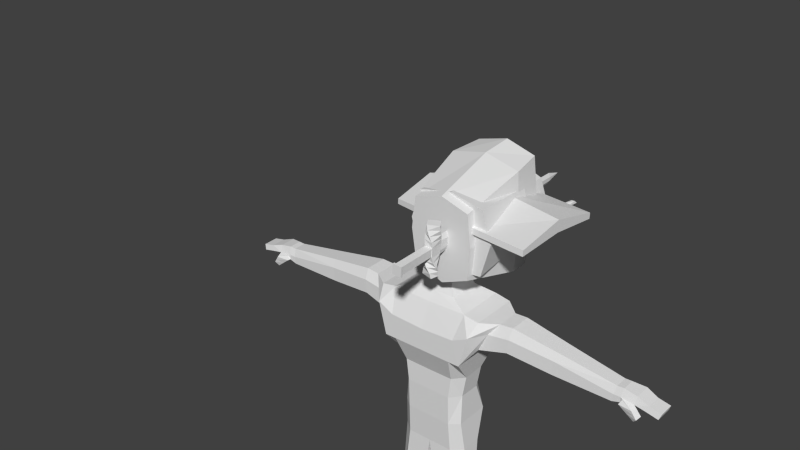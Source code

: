 # Source: warrior.blend  (saved by Blender 2.72.0; exported with 4.5.12 LTS)
import bpy
from mathutils import Matrix  # noqa: F401  (used for matrix-valued properties, if any)

bpy.ops.wm.read_factory_settings(use_empty=True)
scene = bpy.context.scene
scene.name = 'Scene'

# ---- collections
col_collection_1 = bpy.data.collections.new('Collection 1'); scene.collection.children.link(col_collection_1)

# ---- materials (node trees are filled in below, after node groups)
mat_material = bpy.data.materials.new('Material')
mat_material.alpha_threshold = 0.0
mat_material.use_transparent_shadow = False
mat_material.roughness = 0.5
mat_material.line_color = (0.0, 0.0, 0.0, 1.0)

# ---- material node trees

# ---- world
world_world = bpy.data.worlds.new('World'); scene.world = world_world
world_world.color = (0.05088, 0.05088, 0.05088)
world_world.use_sun_shadow = False
world_world.sun_shadow_jitter_overblur = 0.0
world_world.cycles.sampling_method = 'MANUAL'
world_world.cycles.sample_map_resolution = 256

# ---- meshes
me_cube_020 = bpy.data.meshes.new('Cube.020')
me_cube_020.from_pydata([(-1.0, -1.0, -0.08789), (-1.0, 1.0, -0.753), (1.0, 1.0, -0.753), (1.0, -1.0, -0.08789), (-1.0, -1.0, 0.8961), (-1.0, 1.0, 0.231), (1.0, 1.0, 0.231), (1.0, -1.0, 0.8961), (-0.8518, -1.648, -0.3476), (0.8518, -1.648, -0.3476), (-0.8518, -1.648, 0.4906), (0.8518, -1.648, 0.4906), (0.0, 1.0, 1.953), (0.0, 1.0, -0.04726), (0.0, -1.0, 3.305), (0.0, -1.0, 1.305), (0.0, -1.648, 2.481), (0.0, -1.648, 0.7769), (-1.0, 0.0, 0.8407), (-1.0, 0.0, -0.1433), (1.0, 0.0, 0.8407), (1.0, 0.0, -0.1433), (0.0, 0.0, 1.192), (0.0, 0.0, 3.192)], [], [(18, 5, 1, 19), (12, 6, 2, 13), (20, 7, 3, 21), (15, 3, 9, 17), (22, 13, 2, 21), (23, 12, 5, 18), (16, 10, 8, 17), (14, 4, 10, 16), (3, 7, 11, 9), (4, 0, 8, 10), (5, 12, 13, 1), (0, 15, 17, 8), (19, 1, 13, 22), (20, 6, 12, 23), (11, 16, 17, 9), (7, 14, 16, 11), (4, 18, 19, 0), (6, 20, 21, 2), (15, 22, 21, 3), (14, 23, 18, 4), (0, 19, 22, 15), (7, 20, 23, 14)])
me_cube_020.use_remesh_preserve_volume = False
me_cube_020.use_remesh_preserve_attributes = False
me_cube_020.use_mirror_vertex_groups = False
me_cube_020.update()
me_cube_019 = bpy.data.meshes.new('Cube.019')
me_cube_019.from_pydata([(-0.6124, -1.0, -0.6903), (-0.2477, 2.368, -0.6903), (0.2477, 2.368, -0.6903), (0.6124, -1.0, -0.6903), (-0.6124, -1.0, 0.6903), (-0.2477, 2.368, 0.6903), (0.2477, 2.368, 0.6903), (0.6124, -1.0, 0.6903), (3.207, -1.137, 1.801), (3.207, -1.09, -2.542), (-1.315, -0.9978, 0.0), (-0.7198, 2.37, 0.0), (-3.207, -0.9057, 0.9983), (-3.207, -1.02, -2.783), (0.6826, 2.369, 0.0), (1.278, -0.9981, 0.0), (-0.009305, 2.683, 0.0), (3.207, -0.9764, 2.542), (3.207, -0.9288, -1.801), (-3.207, -1.046, 2.783), (-3.207, -1.16, -0.9983), (0.6104, -1.142, -1.691), (0.6104, -1.142, 1.691), (0.6104, -0.9245, -1.691), (0.6104, -0.9245, 1.691), (-0.6104, -1.142, 1.691), (-0.6104, -0.9245, -1.691), (-0.6104, -1.142, -1.691), (-0.6104, -0.9245, 1.691), (0.5172, -1.142, -1.433), (0.5172, -1.142, 1.433), (-0.5172, -1.142, 1.433), (-0.5172, -1.142, -1.433), (0.5172, -1.873, -1.433), (0.5172, -1.873, 1.433), (-0.5172, -1.873, 1.433), (-0.5172, -1.873, -1.433), (0.6338, -1.887, -1.755), (0.6338, -1.887, 1.755), (-0.6338, -1.887, 1.755), (-0.6338, -1.887, -1.755), (0.6338, -1.925, -1.755), (0.6338, -1.925, 1.755), (-0.6338, -1.925, 1.755), (-0.6338, -1.925, -1.755), (1.259, -1.155, -1.255), (1.909, -1.169, 0.002326), (2.558, -1.154, 1.291), (1.259, -0.9113, 1.255), (1.909, -0.8968, -0.002326), (2.558, -0.9122, -1.291), (2.558, -1.005, 2.734), (1.909, -1.07, 2.693), (1.259, -1.125, 2.069), (2.558, -1.061, -2.734), (1.909, -0.9966, -2.693), (1.259, -0.9414, -2.069), (-1.259, -1.152, 1.367), (-1.909, -1.168, 0.4469), (-2.558, -1.167, -0.5545), (-1.259, -0.9142, -1.367), (-1.909, -0.8985, -0.4469), (-2.558, -0.8995, 0.5545), (-2.558, -1.043, -2.788), (-1.909, -1.09, -2.538), (-1.259, -1.129, -1.981), (-2.558, -1.023, 2.788), (-1.909, -0.976, 2.538), (-1.259, -0.9369, 1.981)], [], [(7, 4, 0, 3), (0, 1, 2, 3), (7, 6, 5, 4), (4, 5, 11, 10), (59, 66, 19, 20), (47, 54, 9, 8), (6, 7, 15, 14), (1, 11, 16), (14, 2, 16), (7, 3, 15), (0, 4, 10), (3, 2, 14, 15), (1, 0, 10, 11), (59, 20, 13, 63), (18, 17, 8, 9), (6, 14, 16), (11, 5, 16), (50, 18, 9, 54), (20, 19, 12, 13), (2, 1, 16), (5, 6, 16), (53, 48, 24, 22), (27, 26, 23, 21), (53, 22, 21, 45), (28, 24, 23, 26), (22, 24, 28, 25), (25, 27, 32, 31), (65, 60, 26, 27), (68, 28, 26, 60), (31, 32, 36, 35), (22, 25, 31, 30), (21, 22, 30, 29), (27, 21, 29, 32), (35, 36, 40, 39), (30, 31, 35, 34), (29, 30, 34, 33), (32, 29, 33, 36), (39, 40, 44, 43), (34, 35, 39, 38), (33, 34, 38, 37), (36, 33, 37, 40), (42, 43, 44, 41), (38, 39, 43, 42), (37, 38, 42, 41), (40, 37, 41, 44), (21, 23, 56, 45), (45, 56, 55, 46), (46, 55, 54, 47), (24, 48, 56, 23), (48, 49, 55, 56), (49, 50, 54, 55), (17, 18, 50, 51), (51, 50, 49, 52), (52, 49, 48, 53), (17, 51, 47, 8), (51, 52, 46, 47), (52, 53, 45, 46), (25, 28, 68, 57), (57, 68, 67, 58), (58, 67, 66, 59), (25, 57, 65, 27), (57, 58, 64, 65), (58, 59, 63, 64), (13, 12, 62, 63), (63, 62, 61, 64), (64, 61, 60, 65), (19, 66, 62, 12), (66, 67, 61, 62), (67, 68, 60, 61)])
me_cube_019.use_remesh_preserve_volume = False
me_cube_019.use_remesh_preserve_attributes = False
me_cube_019.use_mirror_vertex_groups = False
me_cube_019.update()
me_cube_003 = bpy.data.meshes.new('Cube.003')
me_cube_003.from_pydata([(0.5443, 0.5887, -1.045), (0.5105, -0.4795, -1.008), (0.4795, 0.6331, 0.6597), (0.3746, -0.2934, 0.6597), (5.96e-08, 0.8527, 0.6597), (5.96e-08, 0.8608, -1.056), (-5.96e-08, -0.4486, 0.6597), (0.006722, -0.714, -1.159), (0.5298, 0.2035, 0.6597), (0.7185, 0.05117, -0.8561), (0.001949, 0.03382, -1.049), (0.0, 0.235, 0.6597), (0.5009, 0.6184, 0.09677), (0.4195, -0.3549, 0.1091), (5.96e-08, 0.8554, 0.0931), (0.002219, -0.5362, 0.05908), (0.5921, 0.1532, 0.1592), (0.49, 0.6259, 0.3845), (0.3966, -0.3235, 0.3905), (5.96e-08, 0.854, 0.3827), (0.001085, -0.4914, 0.3661), (0.5603, 0.1789, 0.415), (0.4799, 0.04359, 0.6597), (0.003484, -0.2068, -1.084), (0.0, 0.1034, 0.6597), (0.6516, -0.1196, -0.9049), (0.5366, -0.01029, 0.1431), (0.5076, 0.01725, 0.4071), (0.8352, 0.1516, 0.3536), (0.7716, 0.2019, 0.5443), (0.7955, 0.01781, 0.3278), (0.701, 0.07568, 0.5308), (0.9479, 0.07407, 0.5803), (0.914, 0.146, 0.6894), (0.878, 0.01535, 0.5665), (0.8252, 0.1119, 0.6842), (0.951, 0.05312, 0.8437), (0.9597, 0.112, 0.9049), (0.894, 0.05372, 0.8396), (0.9037, 0.1136, 0.9034)], [], [(14, 12, 0, 5), (26, 13, 1, 25), (10, 5, 0, 9), (13, 15, 7, 1), (8, 2, 4, 11), (12, 16, 9, 0), (23, 10, 9, 25), (22, 8, 11, 24), (19, 17, 12, 14), (27, 18, 13, 26), (18, 20, 15, 13), (17, 21, 16, 12), (4, 2, 17, 19), (22, 3, 18, 27), (3, 6, 20, 18), (2, 8, 21, 17), (16, 26, 25, 9), (7, 23, 25, 1), (3, 22, 24, 6), (27, 26, 30, 31), (8, 22, 27, 21), (31, 30, 34, 35), (21, 27, 31, 29), (26, 16, 28, 30), (16, 21, 29, 28), (35, 34, 38, 39), (29, 31, 35, 33), (30, 28, 32, 34), (28, 29, 33, 32), (37, 39, 38, 36), (33, 35, 39, 37), (34, 32, 36, 38), (32, 33, 37, 36)])
me_cube_003.use_remesh_preserve_volume = False
me_cube_003.use_remesh_preserve_attributes = False
me_cube_003.use_mirror_vertex_groups = False
me_cube_003.update()
me_cube_006 = bpy.data.meshes.new('Cube.006')
me_cube_006.from_pydata([(-1.579, -0.8606, -0.3349), (-1.579, 0.8606, -0.3349), (0.6977, 0.6101, -0.6785), (0.6977, -0.5916, -0.6785), (-2.041, -0.625, 0.2872), (-2.041, 0.625, 0.2872), (1.298, 0.4933, -0.2723), (1.298, -0.4271, -0.2723), (-2.041, 5.234e-08, 0.3929), (-1.484, -7.747e-08, -0.01204), (1.298, 0.00926, -0.1665), (0.6765, -2.043e-08, -0.3606), (1.897, 0.7014, -0.7734), (1.897, -0.5676, -0.7734), (2.497, 0.733, -0.3671), (2.497, -0.3389, -0.3671), (2.497, 0.09746, -0.2614)], [], [(8, 5, 1, 9), (5, 6, 2, 1), (10, 7, 3, 11), (7, 4, 0, 3), (9, 1, 2, 11), (10, 6, 5, 8), (4, 8, 9, 0), (6, 10, 11, 2), (0, 9, 11, 3), (7, 10, 8, 4), (10, 6, 14, 16), (7, 3, 13, 15), (10, 7, 15, 16), (6, 2, 12, 14)])
me_cube_006.use_remesh_preserve_volume = False
me_cube_006.use_remesh_preserve_attributes = False
me_cube_006.use_mirror_vertex_groups = False
me_cube_006.update()
me_cube_007 = bpy.data.meshes.new('Cube.007')
me_cube_007.from_pydata([(-1.339, -0.8606, -0.4679), (-1.339, 0.8606, -0.4679), (0.6055, 0.6008, -0.6777), (0.6055, -0.6008, -0.6777), (-1.802, -0.625, 0.1542), (-1.802, 0.625, 0.1542), (1.206, 0.4364, -0.2714), (1.206, -0.4364, -0.2714), (-1.802, 7.021e-08, 0.26), (-1.244, -5.96e-08, -0.145), (1.206, 9.164e-08, -0.1657), (0.6055, -2.757e-08, -0.3075)], [], [(8, 5, 1, 9), (5, 6, 2, 1), (10, 7, 3, 11), (7, 4, 0, 3), (9, 1, 2, 11), (10, 6, 5, 8), (4, 8, 9, 0), (6, 10, 11, 2), (0, 9, 11, 3), (7, 10, 8, 4)])
me_cube_007.use_remesh_preserve_volume = False
me_cube_007.use_remesh_preserve_attributes = False
me_cube_007.use_mirror_vertex_groups = False
me_cube_007.update()
me_cube_005 = bpy.data.meshes.new('Cube.005')
me_cube_005.from_pydata([(-1.579, -0.8606, -0.3349), (-1.579, 0.8606, -0.3349), (0.6977, 0.6101, -0.6785), (0.6977, -0.5916, -0.6785), (-2.041, -0.625, 0.2872), (-2.041, 0.625, 0.2872), (1.298, 0.4933, -0.2723), (1.298, -0.4271, -0.2723), (-2.041, 5.234e-08, 0.3929), (-1.484, -7.747e-08, -0.01204), (1.298, 0.00926, -0.1665), (0.6765, -2.043e-08, -0.3606), (1.897, 0.7014, -0.7734), (1.897, -0.5676, -0.7734), (2.497, 0.733, -0.3671), (2.497, -0.3389, -0.3671), (2.497, 0.09746, -0.2614)], [], [(8, 5, 1, 9), (5, 6, 2, 1), (10, 7, 3, 11), (7, 4, 0, 3), (9, 1, 2, 11), (10, 6, 5, 8), (4, 8, 9, 0), (6, 10, 11, 2), (0, 9, 11, 3), (7, 10, 8, 4), (10, 6, 14, 16), (7, 3, 13, 15), (10, 7, 15, 16), (6, 2, 12, 14)])
me_cube_005.use_remesh_preserve_volume = False
me_cube_005.use_remesh_preserve_attributes = False
me_cube_005.use_mirror_vertex_groups = False
me_cube_005.update()
me_cube_004 = bpy.data.meshes.new('Cube.004')
me_cube_004.from_pydata([(-1.339, -0.8606, -0.4679), (-1.339, 0.8606, -0.4679), (0.6055, 0.6008, -0.6777), (0.6055, -0.6008, -0.6777), (-1.802, -0.625, 0.1542), (-1.802, 0.625, 0.1542), (1.206, 0.4364, -0.2714), (1.206, -0.4364, -0.2714), (-1.802, 7.021e-08, 0.26), (-1.244, -5.96e-08, -0.145), (1.206, 9.164e-08, -0.1657), (0.6055, -2.757e-08, -0.3075)], [], [(8, 5, 1, 9), (5, 6, 2, 1), (10, 7, 3, 11), (7, 4, 0, 3), (9, 1, 2, 11), (10, 6, 5, 8), (4, 8, 9, 0), (6, 10, 11, 2), (0, 9, 11, 3), (7, 10, 8, 4)])
me_cube_004.use_remesh_preserve_volume = False
me_cube_004.use_remesh_preserve_attributes = False
me_cube_004.use_mirror_vertex_groups = False
me_cube_004.update()
me_cube_018 = bpy.data.meshes.new('Cube.018')
me_cube_018.from_pydata([(-0.8706, -0.3015, -0.6802), (-0.8706, 0.3219, -0.6802), (1.127, 0.4353, -0.6304), (1.45, -0.06674, -0.6205), (-1.538, -0.2826, 0.6233), (-1.538, 0.3408, 0.6233), (0.8197, 0.455, 0.6758), (1.143, -0.0471, 0.6857), (-0.1885, 0.09791, 0.6507), (0.3269, 0.07826, -0.6492), (-0.1885, -0.5058, 0.6507), (0.3269, -0.5254, -0.6492)], [], [(4, 5, 1, 0), (8, 6, 2, 9), (10, 4, 0, 11), (11, 9, 2, 3), (10, 8, 5, 4), (5, 8, 9, 1), (7, 10, 11, 3), (0, 1, 9, 11), (7, 6, 8, 10), (2, 6, 7, 3)])
me_cube_018.use_remesh_preserve_volume = False
me_cube_018.use_remesh_preserve_attributes = False
me_cube_018.use_mirror_vertex_groups = False
me_cube_018.update()
me_cube_010 = bpy.data.meshes.new('Cube.010')
me_cube_010.from_pydata([(-0.8706, -0.3015, -0.6802), (-0.8706, 0.3219, -0.6802), (1.127, 0.4353, -0.6304), (1.45, -0.06674, -0.6205), (-1.538, -0.2826, 0.6233), (-1.538, 0.3408, 0.6233), (0.8197, 0.455, 0.6758), (1.143, -0.0471, 0.6857), (-0.1885, 0.09791, 0.6507), (0.3269, 0.07826, -0.6492), (-0.1885, -0.5058, 0.6507), (0.3269, -0.5254, -0.6492)], [], [(4, 5, 1, 0), (8, 6, 2, 9), (10, 4, 0, 11), (11, 9, 2, 3), (10, 8, 5, 4), (5, 8, 9, 1), (7, 10, 11, 3), (0, 1, 9, 11), (7, 6, 8, 10), (2, 6, 7, 3)])
me_cube_010.use_remesh_preserve_volume = False
me_cube_010.use_remesh_preserve_attributes = False
me_cube_010.use_mirror_vertex_groups = False
me_cube_010.update()
me_cube_011 = bpy.data.meshes.new('Cube.011')
me_cube_011.from_pydata([(-0.8593, -0.2487, -0.8593), (-0.8593, 0.9086, -0.8593), (0.8593, 0.9086, -0.8593), (0.8593, -0.2487, -0.8593), (-0.8593, -0.2487, 0.8593), (-0.8593, 1.071, 0.8593), (0.8593, 0.9086, 0.8593), (0.8593, -0.2487, 0.8593), (-1.0, -0.3467, 5.179e-11), (-1.0, 0.5395, -3.651e-11), (1.0, 0.5395, -3.651e-11), (1.0, -0.3467, 5.179e-11), (-5.169e-10, 1.193, 1.0), (1.235e-09, 0.5395, -1.0), (-1.752e-09, -0.3467, 1.0), (-1.752e-09, -0.3467, -1.0), (1.052e-09, 0.6075, -3.111e-11), (0.0, -1.0, 0.0)], [], [(8, 9, 1, 0), (16, 10, 2, 13), (10, 11, 3, 2), (17, 8, 0, 15), (15, 13, 2, 3), (14, 12, 5, 4), (4, 5, 9, 8), (12, 6, 10, 16), (6, 7, 11, 10), (14, 4, 8, 17), (9, 16, 13, 1), (11, 17, 15, 3), (0, 1, 13, 15), (7, 6, 12, 14), (5, 12, 16, 9), (7, 14, 17, 11)])
me_cube_011.use_remesh_preserve_volume = False
me_cube_011.use_remesh_preserve_attributes = False
me_cube_011.use_mirror_vertex_groups = False
me_cube_011.update()
me_cube_017 = bpy.data.meshes.new('Cube.017')
me_cube_017.from_pydata([(-0.8593, -0.2487, -0.8593), (-0.8593, 0.9086, -0.8593), (0.8593, 0.9086, -0.8593), (0.8593, -0.2487, -0.8593), (-0.8593, -0.2487, 0.8593), (-0.8593, 1.071, 0.8593), (0.8593, 0.9086, 0.8593), (0.8593, -0.2487, 0.8593), (-1.0, -0.3467, 5.179e-11), (-1.0, 0.5395, -3.651e-11), (1.0, 0.5395, -3.651e-11), (1.0, -0.3467, 5.179e-11), (-5.169e-10, 1.193, 1.0), (1.235e-09, 0.5395, -1.0), (-1.752e-09, -0.3467, 1.0), (-1.752e-09, -0.3467, -1.0), (1.052e-09, 0.6075, -3.111e-11), (0.0, -1.0, 0.0)], [], [(8, 9, 1, 0), (16, 10, 2, 13), (10, 11, 3, 2), (17, 8, 0, 15), (15, 13, 2, 3), (14, 12, 5, 4), (4, 5, 9, 8), (12, 6, 10, 16), (6, 7, 11, 10), (14, 4, 8, 17), (9, 16, 13, 1), (11, 17, 15, 3), (0, 1, 13, 15), (7, 6, 12, 14), (5, 12, 16, 9), (7, 14, 17, 11)])
me_cube_017.use_remesh_preserve_volume = False
me_cube_017.use_remesh_preserve_attributes = False
me_cube_017.use_mirror_vertex_groups = False
me_cube_017.update()
me_cube_014 = bpy.data.meshes.new('Cube.014')
me_cube_014.from_pydata([(-1.63, -0.3986, -0.7219), (-1.63, 0.2249, -0.7219), (1.046, 0.3405, -0.6763), (1.369, -0.1616, -0.6663), (-2.189, -0.4356, 0.6503), (-2.189, 0.1879, 0.6503), (0.4871, 0.3035, 0.6959), (0.8101, -0.1986, 0.7058), (-0.6894, -0.05466, 0.678), (-0.1303, -0.01769, -0.6941), (-0.6894, -0.6584, 0.678), (-0.1303, -0.6214, -0.6941), (1.488, 0.6277, -0.6626), (1.856, 0.158, -0.6513), (0.9261, 0.5869, 0.7095), (1.294, 0.1172, 0.7208)], [], [(4, 5, 1, 0), (8, 6, 2, 9), (3, 2, 12, 13), (10, 4, 0, 11), (11, 9, 2, 3), (10, 8, 5, 4), (5, 8, 9, 1), (7, 10, 11, 3), (0, 1, 9, 11), (7, 6, 8, 10), (14, 15, 13, 12), (7, 3, 13, 15), (6, 7, 15, 14), (2, 6, 14, 12)])
me_cube_014.use_remesh_preserve_volume = False
me_cube_014.use_remesh_preserve_attributes = False
me_cube_014.use_mirror_vertex_groups = False
me_cube_014.update()
me_cube_015 = bpy.data.meshes.new('Cube.015')
me_cube_015.from_pydata([(-1.63, -0.3986, -0.7219), (-1.63, 0.2249, -0.7219), (1.046, 0.3405, -0.6763), (1.369, -0.1616, -0.6663), (-2.189, -0.4356, 0.6503), (-2.189, 0.1879, 0.6503), (0.4871, 0.3035, 0.6959), (0.8101, -0.1986, 0.7058), (-0.6894, -0.05466, 0.678), (-0.1303, -0.01769, -0.6941), (-0.6894, -0.6584, 0.678), (-0.1303, -0.6214, -0.6941), (1.488, 0.6277, -0.6626), (1.856, 0.158, -0.6513), (0.9261, 0.5869, 0.7095), (1.294, 0.1172, 0.7208)], [], [(4, 5, 1, 0), (8, 6, 2, 9), (3, 2, 12, 13), (10, 4, 0, 11), (11, 9, 2, 3), (10, 8, 5, 4), (5, 8, 9, 1), (7, 10, 11, 3), (0, 1, 9, 11), (7, 6, 8, 10), (14, 15, 13, 12), (7, 3, 13, 15), (6, 7, 15, 14), (2, 6, 14, 12)])
me_cube_015.use_remesh_preserve_volume = False
me_cube_015.use_remesh_preserve_attributes = False
me_cube_015.use_mirror_vertex_groups = False
me_cube_015.update()
me_cube_008 = bpy.data.meshes.new('Cube.008')
me_cube_008.from_pydata([(-0.8476, -0.8841, -1.0), (-0.8476, 0.9872, -1.0), (0.8476, 0.9872, -1.0), (0.8476, -0.8841, -1.0), (-0.7322, -0.7567, 1.0), (-0.7322, 0.8597, 1.0), (0.7322, 0.8597, 1.0), (0.7322, -0.7567, 1.0), (0.0, 0.9419, 1.0), (0.0, 1.09, -1.0), (0.0, -0.9419, 1.0), (0.0, -1.09, -1.0), (-0.9419, 0.0, 1.0), (-1.09, 0.0, -1.0), (0.9419, 0.0, 1.0), (1.09, 0.0, -1.0), (0.0, 0.0, -1.0), (0.0, 0.0, 1.0)], [], [(12, 5, 1, 13), (8, 6, 2, 9), (14, 7, 3, 15), (10, 4, 0, 11), (16, 9, 2, 15), (17, 8, 5, 12), (5, 8, 9, 1), (7, 10, 11, 3), (13, 1, 9, 16), (14, 6, 8, 17), (4, 12, 13, 0), (6, 14, 15, 2), (11, 16, 15, 3), (10, 17, 12, 4), (0, 13, 16, 11), (7, 14, 17, 10)])
me_cube_008.use_remesh_preserve_volume = False
me_cube_008.use_remesh_preserve_attributes = False
me_cube_008.use_mirror_vertex_groups = False
me_cube_008.update()
me_cube_002 = bpy.data.meshes.new('Cube.002')
me_cube_002.from_pydata([(-0.4984, -0.5867, -1.154), (-0.4984, 0.4781, -1.154), (0.7302, 0.4781, -1.181), (0.7302, -0.5867, -1.181), (-0.9515, -0.6177, 0.6013), (-0.9515, 0.4447, 0.6013), (1.151, 0.5285, 0.6103), (1.151, -0.6177, 0.6103), (-0.8115, -0.7641, 0.05884), (-0.8115, 0.5827, 0.05884), (1.07, 0.5827, 0.0567), (1.07, -0.7641, 0.0567), (0.05879, 0.5837, 0.7102), (0.1238, 0.5333, -1.168), (0.05879, -0.694, 0.7102), (0.1238, -0.6656, -1.168), (0.08173, 0.638, 0.05771), (0.08173, -0.8404, 0.05771), (-1.164, -0.03506, 0.6013), (-0.7105, -0.02842, -1.154), (1.313, -0.03506, 0.6103), (0.8922, -0.04615, -1.181), (-1.024, -0.06342, 0.05884), (1.232, -0.08115, 0.0567), (0.1332, -0.04615, -1.168), (0.06827, -0.03506, 0.7102)], [], [(22, 9, 1, 19), (16, 10, 2, 13), (23, 11, 3, 21), (17, 8, 0, 15), (24, 13, 2, 21), (25, 12, 5, 18), (18, 5, 9, 22), (12, 6, 10, 16), (20, 7, 11, 23), (14, 4, 8, 17), (9, 16, 13, 1), (11, 17, 15, 3), (19, 1, 13, 24), (20, 6, 12, 25), (5, 12, 16, 9), (7, 14, 17, 11), (8, 22, 19, 0), (10, 23, 21, 2), (15, 24, 21, 3), (14, 25, 18, 4), (4, 18, 22, 8), (6, 20, 23, 10), (0, 19, 24, 15), (7, 20, 25, 14)])
me_cube_002.use_remesh_preserve_volume = False
me_cube_002.use_remesh_preserve_attributes = False
me_cube_002.use_mirror_vertex_groups = False
me_cube_002.update()
me_cube = bpy.data.meshes.new('Cube')
me_cube.from_pydata([(-1.021, -0.3776, -1.011), (-1.021, 0.7224, -1.0), (-1.0, -0.3217, -0.04552), (-1.0, 0.3731, -0.05625), (-1.122, -0.3217, 0.6553), (-1.122, 0.3945, 0.6767), (-1.317, -1.0, 1.477), (-1.317, 0.9249, 1.456), (-1.576, -0.9964, 2.485), (-1.576, 0.9429, 2.485), (-1.697, -0.6628, 2.893), (-1.697, 0.8444, 2.904), (-0.7288, 0.9785, -1.0), (-0.7288, -0.6203, -1.011), (-0.7288, 0.7318, -0.05625), (-0.7288, -0.6567, -0.04552), (-0.8176, 0.7533, 0.674), (-0.8176, -0.6567, 0.6525), (-0.958, 0.9249, 1.456), (-0.958, -1.0, 1.477), (-1.084, 0.9464, 2.24), (-1.084, -1.0, 2.24), (-1.225, 0.8498, 2.986), (-1.225, -0.6675, 2.976), (-0.6791, 0.5602, 3.236), (-0.6791, -0.4315, 3.214), (-0.4286, 0.5173, 3.572), (-0.4286, -0.217, 3.551), (-1.097, -0.265, -1.977), (-1.097, 0.3928, -1.966), (-0.8248, -0.6982, -6.664), (-0.3347, -0.6982, -6.646), (-0.761, 0.7048, -1.977), (-0.761, -0.5466, -1.988), (-1.006, -0.6982, -6.684), (-1.217, -0.2959, -3.824), (-1.217, 0.1391, -3.839), (-0.2272, 0.2656, -3.848), (-0.2272, -0.5655, -3.833), (-0.9544, 0.4413, -3.848), (-0.9544, -0.5655, -3.833), (-1.164, -0.2162, -4.707), (-1.164, 0.2106, -4.645), (-0.2716, 0.3015, -4.6), (-0.2716, -0.4707, -4.662), (-0.9022, 0.4846, -4.621), (-0.9022, -0.4707, -4.684), (-1.006, -0.3773, -6.23), (-1.006, -0.01191, -6.169), (-0.3349, 0.028, -6.132), (-0.3349, -0.4538, -6.192), (-0.825, 0.1321, -6.15), (-0.825, -0.4836, -6.21), (-0.9673, -0.48, -6.997), (-0.9673, 0.1872, -6.724), (-0.3428, 0.1872, -6.687), (-0.3428, -0.48, -6.96), (-0.786, 0.1872, -6.705), (-0.7878, -1.671, -7.048), (-0.9239, -0.4761, -7.288), (-0.9239, 0.1267, -7.208), (-0.3151, 0.1267, -7.208), (-0.3151, -0.4761, -7.235), (-0.7427, 0.1267, -7.208), (-0.7427, -0.4761, -7.273), (-0.9672, -0.7136, -7.018), (-0.3427, -0.7136, -6.98), (-1.631, -0.4946, 1.907), (-0.9238, -0.73, -7.291), (-0.315, -0.73, -7.291), (-0.7426, -0.73, -7.291), (-0.4435, -1.671, -7.03), (-0.9152, -1.671, -7.068), (-0.8877, -1.732, -7.234), (-0.449, -1.732, -7.197), (-0.7604, -1.732, -7.215), (-0.8573, -1.653, -7.312), (-0.4296, -1.653, -7.312), (-0.7299, -1.653, -7.312), (-1.631, 0.4657, 1.886), (-1.911, -0.4874, 2.518), (-1.911, 0.4697, 2.518), (-2.194, -0.3178, 2.884), (-2.194, 0.4146, 2.895), (-2.538, -0.4564, 2.164), (-2.538, 0.4309, 2.142), (-2.578, -0.4557, 2.599), (-2.577, 0.4388, 2.597), (-2.604, -0.3036, 2.915), (-2.604, 0.3969, 2.925), (-3.924, -0.3554, 2.023), (-3.924, 0.3393, 2.002), (-3.963, -0.3544, 2.459), (-3.962, 0.345, 2.457), (-4.002, -0.2347, 2.697), (-4.002, 0.3113, 2.707), (-5.709, -0.2608, 1.945), (-5.709, 0.2535, 1.924), (-5.748, -0.2603, 2.175), (-5.747, 0.258, 2.173), (-5.787, -0.1716, 2.413), (-5.787, 0.2331, 2.424), (-5.946, -0.259, 2.016), (-5.946, 0.2518, 1.994), (-5.954, -0.259, 2.182), (-5.953, 0.2568, 2.18), (-5.993, -0.1707, 2.42), (-5.993, 0.2319, 2.431), (-6.359, -0.2584, 2.123), (-6.359, 0.3546, 2.111), (-6.693, -0.2582, 2.062), (-6.691, 0.2781, 2.053), (-6.383, -0.1702, 2.347), (-6.383, 0.3323, 2.358), (-6.742, -0.2182, 2.234), (-6.743, 0.2557, 2.242), (-7.051, -0.2581, 1.984), (-7.049, 0.2877, 1.975), (-7.112, -0.2181, 2.15), (-7.113, 0.2653, 2.158), (-5.956, -0.3625, 2.016), (-6.016, -0.2762, 2.136), (-6.363, -0.4096, 2.021), (-6.454, -0.1584, 1.711), (-6.561, -0.2298, 1.834), (-6.406, -0.3213, 1.658), (-6.513, -0.3927, 1.781), (-0.4191, 0.4248, 4.361), (-0.4191, -0.2277, 3.918), (-0.7997, 0.8866, 5.301), (-0.5974, -0.6283, 5.42), (-0.7696, 0.7471, 4.905), (-0.5656, -0.7058, 4.972), (-0.6794, 0.743, 5.612), (-0.4674, -0.3863, 5.71), (-0.5456, 0.4371, 5.781), (-0.4982, -0.02137, 5.812), (-0.7229, 0.4005, 4.562), (-0.4052, -0.7541, 4.459), (-0.3733, -0.4979, 3.894), (-0.287, -0.7412, 3.997), (-0.4608, -0.3082, 4.022), (-0.2744, -0.7487, 4.122), (-6.21, -0.2066, 1.857), (-6.19, -0.341, 1.83), (-6.441, -0.4008, 1.896), (-6.464, -0.2435, 1.972), (-0.5957, 0.0346, 5.671), (-0.7685, -0.1779, 4.946), (-0.7997, -0.07602, 5.373), (-0.5168, 0.1587, 5.8), (-0.6528, -0.3433, 4.5), (-0.3899, -0.6916, 3.956), (-0.4704, -0.6184, 4.083), (1.021, -0.3776, -1.011), (1.021, 0.7224, -1.0), (1.0, -0.3217, -0.04552), (1.0, 0.3731, -0.05625), (0.0, 0.9785, -1.0), (0.0, -0.6203, -1.011), (0.0, 0.7318, -0.05625), (0.0, -0.6567, -0.04552), (1.122, -0.3217, 0.6553), (1.122, 0.3945, 0.6767), (0.0, 0.7533, 0.6666), (0.0, -0.6567, 0.6451), (1.317, -1.0, 1.477), (1.317, 0.9249, 1.456), (0.0, 0.9249, 1.456), (0.0, -1.0, 1.477), (1.576, -0.9964, 2.485), (1.576, 0.9429, 2.485), (0.0, 0.9464, 2.188), (0.0, -1.0, 2.188), (1.697, -0.6628, 2.893), (1.697, 0.8444, 2.904), (0.0, 0.8498, 2.945), (0.0, -0.6675, 2.934), (0.7288, 0.9785, -1.0), (0.7288, -0.6203, -1.011), (0.7288, 0.7318, -0.05625), (0.7288, -0.6567, -0.04552), (0.8176, 0.7533, 0.674), (0.8176, -0.6567, 0.6525), (0.958, 0.9249, 1.456), (0.958, -1.0, 1.477), (1.084, 0.9464, 2.24), (1.084, -1.0, 2.24), (1.225, 0.8498, 2.986), (1.225, -0.6675, 2.976), (0.0, 0.5602, 3.235), (0.0, -0.4315, 3.213), (0.6791, 0.5602, 3.236), (0.6791, -0.4315, 3.214), (0.0, 0.5173, 3.561), (0.0, -0.217, 3.54), (0.4286, 0.5173, 3.572), (0.4286, -0.217, 3.551), (1.097, -0.265, -1.977), (1.097, 0.3928, -1.966), (0.0, 0.7048, -1.977), (0.0, -0.5466, -1.988), (0.8248, -0.6982, -6.664), (0.3347, -0.6982, -6.646), (0.761, 0.7048, -1.977), (0.761, -0.5466, -1.988), (1.006, -0.6982, -6.684), (1.217, -0.2959, -3.824), (1.217, 0.1391, -3.839), (0.2272, 0.2656, -3.848), (0.2272, -0.5655, -3.833), (0.9544, 0.4413, -3.848), (0.9544, -0.5655, -3.833), (1.164, -0.2162, -4.707), (1.164, 0.2106, -4.645), (0.2716, 0.3015, -4.6), (0.2716, -0.4707, -4.662), (0.9022, 0.4846, -4.621), (0.9022, -0.4707, -4.684), (1.006, -0.3773, -6.23), (1.006, -0.01191, -6.169), (0.3349, 0.028, -6.132), (0.3349, -0.4538, -6.192), (0.825, 0.1321, -6.15), (0.825, -0.4836, -6.21), (0.9673, -0.48, -6.997), (0.9673, 0.1872, -6.724), (0.3428, 0.1872, -6.687), (0.3428, -0.48, -6.96), (0.786, 0.1872, -6.705), (0.7878, -1.671, -7.048), (0.9239, -0.4761, -7.288), (0.9239, 0.1267, -7.208), (0.3151, 0.1267, -7.208), (0.3151, -0.4761, -7.235), (0.7427, 0.1267, -7.208), (0.7427, -0.4761, -7.273), (0.9672, -0.7136, -7.018), (0.3427, -0.7136, -6.98), (1.631, -0.4946, 1.907), (0.9238, -0.73, -7.291), (0.315, -0.73, -7.291), (0.7426, -0.73, -7.291), (0.4435, -1.671, -7.03), (0.9152, -1.671, -7.068), (0.8877, -1.732, -7.234), (0.449, -1.732, -7.197), (0.7604, -1.732, -7.215), (0.8573, -1.653, -7.312), (0.4296, -1.653, -7.312), (0.7299, -1.653, -7.312), (1.631, 0.4657, 1.886), (1.911, -0.4874, 2.518), (1.911, 0.4697, 2.518), (2.194, -0.3178, 2.884), (2.194, 0.4146, 2.895), (2.538, -0.4564, 2.164), (2.538, 0.4309, 2.142), (2.578, -0.4557, 2.599), (2.577, 0.4388, 2.597), (2.604, -0.3036, 2.915), (2.604, 0.3969, 2.925), (3.924, -0.3554, 2.023), (3.924, 0.3393, 2.002), (3.963, -0.3544, 2.459), (3.962, 0.345, 2.457), (4.002, -0.2347, 2.697), (4.002, 0.3113, 2.707), (5.709, -0.2608, 1.945), (5.709, 0.2535, 1.924), (5.748, -0.2603, 2.175), (5.747, 0.258, 2.173), (5.787, -0.1716, 2.413), (5.787, 0.2331, 2.424), (5.946, -0.259, 2.016), (5.946, 0.2518, 1.994), (5.954, -0.259, 2.182), (5.953, 0.2568, 2.18), (5.993, -0.1707, 2.42), (5.993, 0.2319, 2.431), (6.359, -0.2584, 2.123), (6.359, 0.3546, 2.111), (6.693, -0.2582, 2.062), (6.691, 0.2781, 2.053), (6.383, -0.1702, 2.347), (6.383, 0.3323, 2.358), (6.742, -0.2182, 2.234), (6.743, 0.2557, 2.242), (7.051, -0.2581, 1.984), (7.049, 0.2877, 1.975), (7.112, -0.2181, 2.15), (7.113, 0.2653, 2.158), (5.956, -0.3625, 2.016), (6.016, -0.2762, 2.136), (6.363, -0.4096, 2.021), (6.454, -0.1584, 1.711), (6.561, -0.2298, 1.834), (6.406, -0.3213, 1.658), (6.513, -0.3927, 1.781), (0.0, 0.4248, 4.35), (0.0, -0.2277, 3.907), (0.4191, 0.4248, 4.361), (0.4191, -0.2277, 3.918), (0.0, -0.7243, 5.436), (0.0, 0.8866, 5.301), (0.7997, 0.8866, 5.301), (0.5974, -0.6283, 5.42), (0.0, -0.8019, 4.987), (0.0, 0.7471, 4.905), (0.7696, 0.7471, 4.905), (0.5656, -0.7058, 4.972), (0.0, -0.4493, 5.725), (0.0, 0.743, 5.612), (0.6794, 0.743, 5.612), (0.4674, -0.3863, 5.71), (0.0, -0.02137, 5.85), (0.0, 0.4371, 5.819), (0.5456, 0.4371, 5.781), (0.4982, -0.02137, 5.812), (0.0, -0.8243, 4.459), (0.0, 0.4005, 4.562), (0.7229, 0.4005, 4.562), (0.4052, -0.7541, 4.459), (0.0, -0.8169, 3.997), (0.0, -0.4979, 3.894), (0.3733, -0.4979, 3.894), (0.287, -0.7412, 3.997), (0.0, -0.3082, 4.022), (0.0, -0.8189, 4.122), (0.4608, -0.3082, 4.022), (0.2744, -0.7487, 4.122), (6.21, -0.2066, 1.857), (6.19, -0.341, 1.83), (6.441, -0.4008, 1.896), (6.464, -0.2435, 1.972), (0.5957, 0.0346, 5.671), (0.7685, -0.1779, 4.946), (0.7997, -0.07602, 5.373), (0.5168, 0.1587, 5.8), (0.0, 0.1587, 5.838), (0.6528, -0.3433, 4.5), (0.3899, -0.6916, 3.956), (0.0, -0.6916, 3.956), (0.4704, -0.6184, 4.083)], [], [(159, 13, 33, 201), (13, 15, 2, 0), (0, 2, 3, 1), (14, 12, 1, 3), (3, 2, 4, 5), (15, 161, 165, 17), (14, 3, 5, 16), (5, 4, 6, 7), (17, 165, 169, 19), (16, 5, 7, 18), (11, 9, 81, 83), (19, 169, 173, 21), (18, 7, 9, 20), (22, 11, 10, 23), (8, 10, 82, 80), (21, 173, 177, 23), (20, 9, 11, 22), (34, 65, 73, 72), (159, 161, 15, 13), (160, 158, 12, 14), (2, 15, 17, 4), (160, 14, 16, 164), (4, 17, 19, 6), (164, 16, 18, 168), (6, 19, 21, 8), (168, 18, 20, 172), (22, 23, 25, 24), (8, 21, 23, 10), (172, 20, 22, 176), (24, 25, 27, 26), (23, 177, 191, 25), (176, 22, 24, 190), (26, 27, 128, 127), (25, 191, 195, 27), (190, 24, 26, 194), (32, 200, 37, 39), (201, 33, 40, 38), (12, 158, 200, 32), (68, 70, 78, 76), (0, 1, 29, 28), (13, 0, 28, 33), (1, 12, 32, 29), (39, 37, 43, 45), (38, 40, 46, 44), (200, 201, 38, 37), (28, 29, 36, 35), (33, 28, 35, 40), (29, 32, 39, 36), (45, 43, 49, 51), (44, 46, 52, 50), (37, 38, 44, 43), (35, 36, 42, 41), (40, 35, 41, 46), (36, 39, 45, 42), (51, 49, 55, 57), (47, 53, 65, 34), (43, 44, 50, 49), (41, 42, 48, 47), (46, 41, 47, 52), (42, 45, 51, 48), (57, 55, 61, 63), (59, 64, 70, 68), (49, 50, 56, 55), (47, 48, 54, 53), (64, 62, 69, 70), (48, 51, 57, 54), (63, 64, 59, 60), (61, 62, 64, 63), (55, 56, 62, 61), (53, 54, 60, 59), (53, 59, 68, 65), (54, 57, 63, 60), (70, 69, 77, 78), (65, 68, 76, 73), (62, 56, 66, 69), (56, 50, 31, 66), (50, 52, 30, 31), (52, 47, 34, 30), (71, 58, 75, 74), (74, 75, 78, 77), (58, 72, 73, 75), (75, 73, 76, 78), (69, 66, 74, 77), (30, 34, 72, 58), (66, 31, 71, 74), (31, 30, 58, 71), (83, 81, 87, 89), (80, 82, 88, 86), (10, 11, 83, 82), (6, 8, 80, 67), (9, 7, 79, 81), (7, 6, 67, 79), (89, 87, 93, 95), (86, 88, 94, 92), (82, 83, 89, 88), (67, 80, 86, 84), (81, 79, 85, 87), (79, 67, 84, 85), (95, 93, 99, 101), (92, 94, 100, 98), (88, 89, 95, 94), (84, 86, 92, 90), (87, 85, 91, 93), (85, 84, 90, 91), (101, 99, 105, 107), (98, 100, 106, 104), (94, 95, 101, 100), (90, 92, 98, 96), (93, 91, 97, 99), (91, 90, 96, 97), (117, 116, 118, 119), (109, 108, 110, 111), (100, 101, 107, 106), (96, 98, 104, 102), (99, 97, 103, 105), (97, 96, 102, 103), (113, 109, 111, 115), (143, 144, 125, 123), (106, 107, 113, 112), (112, 113, 115, 114), (104, 106, 112, 108), (103, 102, 108, 109), (107, 105, 109, 113), (108, 112, 114, 110), (111, 110, 116, 117), (105, 103, 109), (114, 115, 119, 118), (110, 114, 118, 116), (115, 111, 117, 119), (120, 121, 122), (104, 108, 122, 121), (102, 104, 121, 120), (124, 123, 125, 126), (145, 146, 124, 126), (144, 145, 126, 125), (146, 143, 123, 124), (129, 304, 308, 131), (27, 195, 300, 128), (194, 26, 127, 299), (303, 130, 132, 307), (304, 129, 133, 312), (149, 130, 134, 147), (149, 129, 131, 148), (108, 102, 143, 146), (130, 303, 311, 134), (120, 122, 145, 144), (339, 316, 135, 150), (134, 311, 315, 136), (147, 134, 136, 150), (312, 133, 135, 316), (122, 108, 146, 145), (131, 308, 320, 137), (148, 131, 137, 151), (307, 132, 138, 319), (152, 139, 324, 342), (141, 327, 324, 139), (153, 141, 139, 152), (328, 142, 140, 323), (102, 120, 144, 143), (127, 137, 320, 299), (151, 137, 141, 153), (319, 138, 142, 328), (127, 128, 141, 137), (128, 300, 327, 141), (129, 149, 147, 133), (130, 149, 148, 132), (315, 339, 150, 136), (133, 147, 150, 135), (132, 148, 151, 138), (140, 152, 342, 323), (142, 153, 152, 140), (138, 151, 153, 142), (159, 201, 205, 179), (179, 154, 156, 181), (154, 155, 157, 156), (180, 157, 155, 178), (157, 163, 162, 156), (181, 183, 165, 161), (180, 182, 163, 157), (163, 167, 166, 162), (183, 185, 169, 165), (182, 184, 167, 163), (175, 255, 253, 171), (185, 187, 173, 169), (184, 186, 171, 167), (188, 189, 174, 175), (170, 252, 254, 174), (187, 189, 177, 173), (186, 188, 175, 171), (206, 244, 245, 237), (159, 179, 181, 161), (160, 180, 178, 158), (156, 162, 183, 181), (160, 164, 182, 180), (162, 166, 185, 183), (164, 168, 184, 182), (166, 170, 187, 185), (168, 172, 186, 184), (188, 192, 193, 189), (170, 174, 189, 187), (172, 176, 188, 186), (192, 196, 197, 193), (189, 193, 191, 177), (176, 190, 192, 188), (196, 301, 302, 197), (193, 197, 195, 191), (190, 194, 196, 192), (204, 211, 209, 200), (201, 210, 212, 205), (178, 204, 200, 158), (240, 248, 250, 242), (154, 198, 199, 155), (179, 205, 198, 154), (155, 199, 204, 178), (211, 217, 215, 209), (210, 216, 218, 212), (200, 209, 210, 201), (198, 207, 208, 199), (205, 212, 207, 198), (199, 208, 211, 204), (217, 223, 221, 215), (216, 222, 224, 218), (209, 215, 216, 210), (207, 213, 214, 208), (212, 218, 213, 207), (208, 214, 217, 211), (223, 229, 227, 221), (219, 206, 237, 225), (215, 221, 222, 216), (213, 219, 220, 214), (218, 224, 219, 213), (214, 220, 223, 217), (229, 235, 233, 227), (231, 240, 242, 236), (221, 227, 228, 222), (219, 225, 226, 220), (236, 242, 241, 234), (220, 226, 229, 223), (235, 232, 231, 236), (233, 235, 236, 234), (227, 233, 234, 228), (225, 231, 232, 226), (225, 237, 240, 231), (226, 232, 235, 229), (242, 250, 249, 241), (237, 245, 248, 240), (234, 241, 238, 228), (228, 238, 203, 222), (222, 203, 202, 224), (224, 202, 206, 219), (243, 246, 247, 230), (246, 249, 250, 247), (230, 247, 245, 244), (247, 250, 248, 245), (241, 249, 246, 238), (202, 230, 244, 206), (238, 246, 243, 203), (203, 243, 230, 202), (255, 261, 259, 253), (252, 258, 260, 254), (174, 254, 255, 175), (166, 239, 252, 170), (171, 253, 251, 167), (167, 251, 239, 166), (261, 267, 265, 259), (258, 264, 266, 260), (254, 260, 261, 255), (239, 256, 258, 252), (253, 259, 257, 251), (251, 257, 256, 239), (267, 273, 271, 265), (264, 270, 272, 266), (260, 266, 267, 261), (256, 262, 264, 258), (259, 265, 263, 257), (257, 263, 262, 256), (273, 279, 277, 271), (270, 276, 278, 272), (266, 272, 273, 267), (262, 268, 270, 264), (265, 271, 269, 263), (263, 269, 268, 262), (289, 291, 290, 288), (281, 283, 282, 280), (272, 278, 279, 273), (268, 274, 276, 270), (271, 277, 275, 269), (269, 275, 274, 268), (285, 287, 283, 281), (331, 295, 297, 332), (278, 284, 285, 279), (284, 286, 287, 285), (276, 280, 284, 278), (275, 281, 280, 274), (279, 285, 281, 277), (280, 282, 286, 284), (283, 289, 288, 282), (277, 281, 275), (286, 290, 291, 287), (282, 288, 290, 286), (287, 291, 289, 283), (292, 294, 293), (276, 293, 294, 280), (274, 292, 293, 276), (296, 298, 297, 295), (333, 298, 296, 334), (332, 297, 298, 333), (334, 296, 295, 331), (305, 309, 308, 304), (197, 302, 300, 195), (194, 299, 301, 196), (303, 307, 310, 306), (304, 312, 313, 305), (337, 335, 314, 306), (337, 336, 309, 305), (280, 334, 331, 274), (306, 314, 311, 303), (292, 332, 333, 294), (339, 338, 317, 316), (314, 318, 315, 311), (335, 338, 318, 314), (312, 316, 317, 313), (294, 333, 334, 280), (309, 321, 320, 308), (336, 340, 321, 309), (307, 319, 322, 310), (341, 342, 324, 325), (329, 325, 324, 327), (343, 341, 325, 329), (328, 323, 326, 330), (274, 331, 332, 292), (301, 299, 320, 321), (340, 343, 329, 321), (319, 328, 330, 322), (301, 321, 329, 302), (302, 329, 327, 300), (305, 313, 335, 337), (306, 310, 336, 337), (315, 318, 338, 339), (313, 317, 338, 335), (310, 322, 340, 336), (326, 323, 342, 341), (330, 326, 341, 343), (322, 330, 343, 340)])
me_cube.materials.append(mat_material)
me_cube.use_remesh_preserve_volume = False
me_cube.use_remesh_preserve_attributes = False
me_cube.use_mirror_vertex_groups = False
me_cube.update()
arm_armature = bpy.data.armatures.new('Armature')  # bones are not reproduced

# ---- objects
ob_armature = bpy.data.objects.new('Armature', arm_armature)
ob_cube_015 = bpy.data.objects.new('Cube.015', me_cube_020)
ob_cube_014 = bpy.data.objects.new('Cube.014', me_cube_019)
ob_cube_002 = bpy.data.objects.new('Cube.002', me_cube_003)
ob_cube_005 = bpy.data.objects.new('Cube.005', me_cube_006)
ob_cube_006 = bpy.data.objects.new('Cube.006', me_cube_007)
ob_cube_004 = bpy.data.objects.new('Cube.004', me_cube_005)
ob_cube_003 = bpy.data.objects.new('Cube.003', me_cube_004)
ob_cube_011 = bpy.data.objects.new('Cube.011', me_cube_018)
ob_cube_009 = bpy.data.objects.new('Cube.009', me_cube_010)
ob_cube_010 = bpy.data.objects.new('Cube.010', me_cube_011)
ob_cube_012 = bpy.data.objects.new('Cube.012', me_cube_017)
ob_cube_013 = bpy.data.objects.new('Cube.013', me_cube_014)
ob_cube_008 = bpy.data.objects.new('Cube.008', me_cube_015)
ob_cube_007 = bpy.data.objects.new('Cube.007', me_cube_008)
ob_cube_001 = bpy.data.objects.new('Cube.001', me_cube_002)
ob_cube = bpy.data.objects.new('Cube', me_cube)

# ---- transforms, parenting, visibility, modifiers, constraints
ob_armature.location = (-0.01083, 1.015, 3.223)
ob_armature.show_in_front = True
ob_armature.lineart.crease_threshold = 0.0
ob_cube_015.parent = ob_armature
ob_cube_015.matrix_parent_inverse = Matrix(((-0.05634, -0.9925, -0.1088, 1.081), (-0.2622, 0.1199, -0.9575, 3.145), (0.9634, -0.02541, -0.267, -0.4041), (0.0, 0.0, 0.0, 1.0)))
ob_cube_015.location = (1.575, 0.1776, 3.44)
ob_cube_015.rotation_euler = (0.3291, -1.914, 2.774)
ob_cube_015.scale = (1.0, 1.0, 0.1141)
ob_cube_015.lineart.crease_threshold = 0.0
ob_cube_014.parent = ob_armature
ob_cube_014.matrix_parent_inverse = Matrix(((-0.9631, -0.2472, 0.1062, -1.561), (0.2409, -0.6168, 0.7493, -5.758), (-0.1198, 0.7473, 0.6536, -0.6752), (0.0, 0.0, 0.0, 1.0)))
ob_cube_014.location = (-0.4148, -2.858, 4.212)
ob_cube_014.rotation_euler = (4.63, 2.435, 1.823)
ob_cube_014.scale = (0.1521, 1.0, 0.04877)
ob_cube_014.lineart.crease_threshold = 0.0
ob_cube_002.parent = ob_armature
ob_cube_002.matrix_parent_inverse = Matrix(((1.0, 0.005732, 0.005806, 0.02505), (-0.00494, -0.141, 0.99, -6.932), (0.006493, -0.99, -0.1409, 0.2086), (0.0, 0.0, 0.0, 1.0)))
ob_cube_002.location = (-0.06497, -0.887, 6.806)
ob_cube_002.rotation_euler = (0.1831, -0.005806, 0.005731)
ob_cube_002.scale = (1.0, 1.0, 1.0)
ob_cube_002.lineart.crease_threshold = 0.0
_m = ob_cube_002.modifiers.new('Mirror', 'MIRROR')
_m.merge_threshold = 0.1
ob_cube_005.parent = ob_armature
ob_cube_005.matrix_parent_inverse = Matrix(((-0.3778, 0.5409, -0.7514, 3.081), (0.1454, -0.7669, -0.6251, 1.018), (-0.9144, -0.3454, 0.2111, -2.218), (0.0, 0.0, 0.0, 1.0)))
ob_cube_005.location = (-1.257, -1.511, 3.67)
ob_cube_005.rotation_euler = (1.928, -0.64, 1.622)
ob_cube_005.scale = (-0.2852, -0.2852, -0.2852)
ob_cube_005.lineart.crease_threshold = 0.0
ob_cube_006.parent = ob_armature
ob_cube_006.matrix_parent_inverse = Matrix(((-0.07084, 0.9746, -0.2125, 1.519), (-0.05935, -0.2168, -0.9744, 3.829), (-0.9957, -0.05642, 0.07319, -1.527), (0.0, 0.0, 0.0, 1.0)))
ob_cube_006.location = (-1.464, -0.7253, 4.404)
ob_cube_006.rotation_euler = (2.24, -1.296, 0.9556)
ob_cube_006.scale = (-0.3844, -0.3844, -0.3844)
ob_cube_006.lineart.crease_threshold = 0.0
ob_cube_004.parent = ob_armature
ob_cube_004.matrix_parent_inverse = Matrix(((-0.05634, -0.9925, -0.1088, 1.081), (-0.1883, 0.1176, -0.9751, 3.724), (0.9805, -0.03445, -0.1935, -0.5611), (0.0, 0.0, 0.0, 1.0)))
ob_cube_004.location = (1.587, 0.5574, 3.845)
ob_cube_004.rotation_euler = (-0.9734, 1.703, -1.026)
ob_cube_004.scale = (0.2852, 0.2852, 0.2852)
ob_cube_004.lineart.crease_threshold = 0.0
ob_cube_003.parent = ob_armature
ob_cube_003.matrix_parent_inverse = Matrix(((-0.01642, -0.5356, -0.8443, 4.337), (0.4267, 0.7599, -0.4903, 1.34), (0.9042, -0.3684, 0.2161, -2.254), (0.0, 0.0, 0.0, 1.0)))
ob_cube_003.location = (1.727, 0.2279, 4.936)
ob_cube_003.rotation_euler = (1.273, 0.488, 0.96)
ob_cube_003.scale = (0.3844, 0.3844, 0.3844)
ob_cube_003.lineart.crease_threshold = 0.0
ob_cube_011.parent = ob_armature
ob_cube_011.matrix_parent_inverse = Matrix(((0.9409, -0.2057, -0.269, 0.9016), (0.1603, 0.9702, -0.1815, -1.194), (0.2983, 0.1277, 0.9459, -1.459), (0.0, 0.0, 0.0, 1.0)))
ob_cube_011.location = (-0.326, 1.087, 1.313)
ob_cube_011.rotation_euler = (1.365, 2.888, 2.827)
ob_cube_011.scale = (-0.1919, -0.1919, -0.6979)
ob_cube_011.lineart.crease_threshold = 0.0
ob_cube_009.parent = ob_armature
ob_cube_009.matrix_parent_inverse = Matrix(((0.9994, 0.0159, 0.03163, -0.5805), (0.03441, -0.2253, -0.9737, 0.4243), (-0.008364, 0.9741, -0.2257, 1.177), (0.0, 0.0, 0.0, 1.0)))
ob_cube_009.location = (0.5578, -1.111, 1.18)
ob_cube_009.rotation_euler = (-0.2189, 0.07183, -0.00704)
ob_cube_009.scale = (0.1919, 0.1919, 0.6979)
ob_cube_009.lineart.crease_threshold = 0.0
ob_cube_010.parent = ob_armature
ob_cube_010.matrix_parent_inverse = Matrix(((0.963, 0.2364, 0.1294, -0.6172), (0.2681, -0.7915, -0.5492, 0.4874), (-0.02737, 0.5636, -0.8256, 2.193), (0.0, 0.0, 0.0, 1.0)))
ob_cube_010.location = (0.5414, -0.9059, 2.315)
ob_cube_010.rotation_euler = (-0.846, -0.1106, 0.173)
ob_cube_010.scale = (0.2455, 0.08291, 0.2455)
ob_cube_010.lineart.crease_threshold = 0.0
ob_cube_012.parent = ob_armature
ob_cube_012.matrix_parent_inverse = Matrix(((0.989, -0.01073, -0.1473, 0.7051), (-0.1477, -0.08045, -0.9858, 1.592), (-0.001278, 0.9967, -0.08115, 0.06146), (0.0, 0.0, 0.0, 1.0)))
ob_cube_012.location = (-0.4569, -0.2293, 1.6)
ob_cube_012.rotation_euler = (0.04514, 0.05123, -0.05147)
ob_cube_012.scale = (0.2455, 0.08291, 0.2455)
ob_cube_012.lineart.crease_threshold = 0.0
ob_cube_013.parent = ob_armature
ob_cube_013.matrix_parent_inverse = Matrix(((0.963, 0.2364, 0.1294, -0.6172), (0.2681, -0.7915, -0.5492, 0.4874), (-0.02737, 0.5636, -0.8256, 2.193), (0.0, 0.0, 0.0, 1.0)))
ob_cube_013.location = (0.4298, -0.3027, 2.742)
ob_cube_013.rotation_euler = (-0.8967, -0.0718, 0.131)
ob_cube_013.scale = (0.1919, 0.1919, 0.6979)
ob_cube_013.lineart.crease_threshold = 0.0
ob_cube_008.parent = ob_armature
ob_cube_008.matrix_parent_inverse = Matrix(((0.989, -0.01073, -0.1473, 0.7051), (-0.1477, -0.08045, -0.9858, 1.592), (-0.001278, 0.9967, -0.08115, 0.06146), (0.0, 0.0, 0.0, 1.0)))
ob_cube_008.location = (-0.4548, -0.1218, 2.366)
ob_cube_008.rotation_euler = (3.134, 0.01681, -0.01048)
ob_cube_008.scale = (-0.1919, -0.1919, -0.6979)
ob_cube_008.lineart.crease_threshold = 0.0
ob_cube_007.parent = ob_armature
ob_cube_007.matrix_parent_inverse = Matrix(((0.9999, -0.009958, 0.003106, 0.005264), (-0.00422, -0.1138, 0.9935, -4.116), (-0.00954, -0.9935, -0.1139, 0.6051), (0.0, 0.0, 0.0, 1.0)))
ob_cube_007.location = (-0.03643, 0.1226, 3.318)
ob_cube_007.rotation_euler = (0.1141, -0.003106, -0.009958)
ob_cube_007.scale = (0.7434, 0.6465, 0.6465)
ob_cube_007.lineart.crease_threshold = 0.0
ob_cube_001.parent = ob_armature
ob_cube_001.matrix_parent_inverse = Matrix(((0.03194, 0.9332, 0.3579, -1.611), (-0.02165, -0.3574, 0.9337, -5.339), (0.9993, -0.03758, 0.008789, -0.01471), (0.0, 0.0, 0.0, 1.0)))
ob_cube_001.location = (-0.1656, -0.2967, 5.131)
ob_cube_001.rotation_euler = (0.366, -0.004087, -0.03581)
ob_cube_001.scale = (1.0, 1.0, 1.0)
ob_cube_001.lineart.crease_threshold = 0.0
ob_cube.parent = ob_armature
ob_cube.matrix_parent_inverse = Matrix(((1.0, 0.0, 0.0, 0.01083), (0.0, 1.0, 0.0, -1.015), (0.0, 0.0, 1.0, -3.223), (0.0, 0.0, 0.0, 1.0)))
ob_cube.location = (-0.4931, 2.137e-09, -0.01591)
ob_cube.scale = (0.6131, 0.6131, 0.6131)
ob_cube.lock_rotations_4d = False
ob_cube.empty_display_type = 'ARROWS'
ob_cube.lineart.crease_threshold = 0.0
_vg = ob_cube.vertex_groups.new(name='Bone.018')
_vg = ob_cube.vertex_groups.new(name='Bone')
for _i, _w in zip([0, 1, 2, 3, 4, 5, 6, 7, 12, 13, 14, 15, 16, 17, 18, 19, 28, 29, 32, 33, 154, 155, 156, 157, 158, 159, 160, 161, 162, 163, 164, 165, 166, 167, 169, 178, 179, 180, 181, 182, 183, 184, 185, 198, 199, 200, 201, 204, 205], [0.7472, 0.7589, 0.7302, 0.7617, 0.2086, 0.1797, 0.05506, 0.05223, 0.7846, 0.7725, 0.7903, 0.7342, 0.19, 0.2131, 0.05426, 0.06212, 0.06071, 0.06802, 0.06962, 0.05606, 0.7637, 0.7759, 0.7468, 0.7801, 0.8453, 0.8326, 0.8767, 0.7914, 0.203, 0.1717, 0.1189, 0.1788, 0.05381, 0.04826, 0.0512, 0.7985, 0.7862, 0.8058, 0.7473, 0.1827, 0.2081, 0.05088, 0.06086, 0.06183, 0.06924, 0.0575, 0.04137, 0.07065, 0.0569]): _vg.add([_i], _w, 'REPLACE')
_vg = ob_cube.vertex_groups.new(name='Bone.001')
for _i, _w in zip([0, 1, 2, 3, 4, 5, 6, 7, 8, 9, 12, 13, 14, 15, 16, 17, 18, 19, 20, 21, 22, 23, 24, 25, 26, 27, 67, 79, 154, 155, 156, 157, 160, 161, 162, 163, 164, 165, 166, 167, 168, 169, 170, 171, 172, 173, 176, 177, 178, 179, 180, 181, 182, 183, 184, 185, 186, 187, 188, 189, 190, 191, 192, 193, 195, 196, 197, 239, 251], [0.02354, 0.01607, 0.177, 0.1617, 0.5809, 0.655, 0.2112, 0.348, 0.06065, 0.06253, 0.00792, 0.01929, 0.1499, 0.1817, 0.6833, 0.6057, 0.5442, 0.2998, 0.2095, 0.1573, 0.04887, 0.04485, 0.0946, 0.07343, 0.004136, 0.00418, 0.07294, 0.09731, 0.01839, 0.01137, 0.1735, 0.1597, 0.1032, 0.1595, 0.6092, 0.7126, 0.8578, 0.7423, 0.2107, 0.5662, 0.8974, 0.7024, 0.06146, 0.07956, 0.829, 0.6696, 0.6825, 0.5761, 0.004039, 0.01476, 0.1472, 0.1778, 0.7288, 0.6234, 0.6577, 0.302, 0.2366, 0.1579, 0.05434, 0.04555, 0.1244, 0.2168, 0.09553, 0.07338, 0.03221, 0.0005784, 0.0009722, 0.08133, 0.1498]): _vg.add([_i], _w, 'REPLACE')
_vg = ob_cube.vertex_groups.new(name='Bone.002')
for _i, _w in zip([23, 24, 25, 26, 27, 128, 139, 141, 173, 176, 177, 189, 190, 191, 192, 193, 194, 195, 196, 197, 300, 302, 324, 325, 327, 329], [0.01875, 0.09339, 0.1944, 0.08954, 0.4597, 0.1042, 0.02782, 0.06256, 0.02394, 0.1179, 0.1597, 0.0233, 0.6086, 0.4242, 0.094, 0.2008, 0.09154, 0.1953, 0.08531, 0.4875, 0.04862, 0.1028, 0.009093, 0.02568, 0.02299, 0.06062]): _vg.add([_i], _w, 'REPLACE')
_vg = ob_cube.vertex_groups.new(name='Bone.003')
for _i, _w in zip([22, 24, 25, 26, 27, 127, 128, 132, 137, 138, 139, 140, 141, 142, 148, 151, 152, 153, 176, 177, 188, 190, 191, 192, 193, 194, 195, 196, 197, 299, 300, 301, 302, 307, 310, 319, 321, 322, 323, 324, 325, 326, 327, 328, 329, 330, 336, 340, 341, 342, 343], [0.04128, 0.1816, 0.08577, 0.6688, 0.2746, 0.09811, 0.5436, 0.04276, 0.03723, 0.1367, 0.343, 0.2971, 0.3726, 0.3034, 0.01918, 0.1118, 0.3032, 0.3245, 0.05678, 0.06345, 0.04352, 0.1747, 0.1678, 0.1863, 0.08437, 0.7869, 0.6821, 0.6912, 0.2658, 0.06161, 0.7282, 0.0932, 0.5648, 0.04268, 0.03929, 0.1388, 0.0293, 0.1352, 0.2919, 0.3646, 0.3456, 0.2978, 0.4396, 0.2978, 0.3782, 0.3048, 0.01345, 0.1083, 0.3042, 0.3036, 0.3272]): _vg.add([_i], _w, 'REPLACE')
_vg = ob_cube.vertex_groups.new(name='Bone.004')
for _i, _w in zip([24, 26, 27, 127, 128, 129, 130, 131, 132, 133, 134, 135, 136, 137, 138, 139, 140, 141, 142, 147, 148, 149, 150, 151, 152, 153, 194, 195, 196, 197, 299, 300, 301, 302, 303, 304, 305, 306, 307, 308, 309, 310, 311, 312, 313, 314, 315, 316, 317, 318, 319, 320, 321, 322, 323, 324, 325, 326, 327, 328, 329, 330, 335, 336, 337, 338, 339, 340, 341, 342, 343], [8.995e-05, 0.08597, 0.07302, 0.8713, 0.3037, 0.9876, 0.9766, 0.9776, 0.9474, 0.9917, 0.9877, 0.9932, 0.992, 0.9439, 0.8492, 0.6002, 0.6734, 0.5356, 0.6749, 0.9906, 0.9584, 0.9824, 0.9929, 0.866, 0.6607, 0.6403, 0.06316, 0.03699, 0.07975, 0.06622, 0.9242, 0.2018, 0.8801, 0.2899, 0.9785, 0.9942, 0.9892, 0.9781, 0.949, 0.9899, 0.9803, 0.9498, 0.9894, 0.9955, 0.9927, 0.9886, 0.9943, 0.9958, 0.994, 0.9928, 0.8502, 0.9743, 0.9499, 0.8517, 0.6849, 0.593, 0.6005, 0.674, 0.5083, 0.6844, 0.5358, 0.6745, 0.9917, 0.9624, 0.9845, 0.9936, 0.9953, 0.8718, 0.6617, 0.6669, 0.64]): _vg.add([_i], _w, 'REPLACE')
_vg = ob_cube.vertex_groups.new(name='Bone.005')
for _i, _w in zip([2, 3, 4, 5, 6, 7, 8, 9, 10, 11, 15, 16, 17, 18, 19, 20, 21, 22, 23, 24, 25, 26, 27, 67, 79, 80, 81, 82, 83, 84, 85, 86, 128, 165, 168, 169, 172, 173, 176, 177, 185, 190, 191], [0.03654, 0.01403, 0.1752, 0.1343, 0.6614, 0.5097, 0.7954, 0.7115, 0.5382, 0.6786, 0.02321, 0.1011, 0.1445, 0.3475, 0.568, 0.6836, 0.7303, 0.7774, 0.768, 0.5624, 0.5603, 0.1149, 0.1461, 0.7569, 0.687, 0.6964, 0.1416, 0.2041, 0.1122, 0.06601, 0.02001, 0.0562, 0.02092, 0.01711, 0.0249, 0.1091, 0.0633, 0.1219, 0.06395, 0.08859, 0.005027, 0.02183, 0.086]): _vg.add([_i], _w, 'REPLACE')
_vg = ob_cube.vertex_groups.new(name='Bone.006')
for _i, _w in zip([6, 7, 8, 9, 10, 11, 18, 19, 20, 21, 22, 23, 24, 25, 67, 79, 80, 81, 82, 83, 84, 85, 86, 87, 88, 89, 90, 91, 92, 93, 94, 95], [0.04506, 0.07945, 0.1142, 0.2034, 0.4225, 0.2718, 0.02419, 0.007771, 0.06509, 0.0494, 0.08994, 0.1183, 0.008661, 0.03385, 0.1447, 0.195, 0.2819, 0.8409, 0.7894, 0.8797, 0.9262, 0.9591, 0.9432, 0.983, 0.9785, 0.9798, 0.9806, 0.9836, 0.9858, 0.9904, 0.9848, 0.9865]): _vg.add([_i], _w, 'REPLACE')
_vg = ob_cube.vertex_groups.new(name='Bone.007')
for _i, _w in zip([90, 91, 92, 93, 94, 95, 96, 97, 98, 99, 100, 101, 103], [0.6, 0.7349, 0.8, 0.8018, 0.8, 0.8, 0.3023, 0.6145, 0.3812, 0.2384, 0.3858, 0.2031, 0.05727]): _vg.add([_i], _w, 'REPLACE')
_vg = ob_cube.vertex_groups.new(name='Bone.008')
for _i, _w in zip([96, 97, 98, 99, 100, 101, 102, 103, 104, 105, 106, 107, 109, 112, 113, 120, 121], [0.8609, 0.5623, 0.9048, 0.9318, 0.9497, 0.9642, 0.07045, 0.8079, 0.1371, 0.9059, 0.7682, 0.8677, 0.1117, 0.0655, 0.1162, 0.002099, 0.05023]): _vg.add([_i], _w, 'REPLACE')
_vg = ob_cube.vertex_groups.new(name='Bone.009')
for _i, _w in zip([103, 105, 106, 107, 108, 109, 111, 112, 113, 114, 115], [0.05117, 0.05206, 0.08104, 0.09325, 0.06937, 0.7006, 0.08356, 0.7386, 0.7464, 0.06896, 0.07014]): _vg.add([_i], _w, 'REPLACE')
_vg = ob_cube.vertex_groups.new(name='Bone.010')
for _i, _w in zip([108, 109, 110, 111, 112, 113, 114, 115, 116, 117, 118, 119], [0.05875, 0.1284, 0.8558, 0.8884, 0.07894, 0.1156, 0.8832, 0.9125, 0.9649, 0.9797, 0.9759, 0.9828]): _vg.add([_i], _w, 'REPLACE')
_vg = ob_cube.vertex_groups.new(name='Bone.011')
for _i, _w in zip([96, 98, 100, 102, 103, 104, 106, 108, 109, 110, 112, 120, 121, 122, 143, 144, 146], [0.07294, 0.07257, 0.0009661, 0.8797, 0.0629, 0.8698, 0.1354, 0.3963, 0.005097, 0.05488, 0.06044, 0.8508, 0.8872, 0.1519, 0.03691, 0.06979, 0.05504]): _vg.add([_i], _w, 'REPLACE')
_vg = ob_cube.vertex_groups.new(name='Bone.012')
for _i, _w in zip([102, 108, 109, 110, 112, 120, 121, 122, 123, 124, 125, 126, 143, 144, 145, 146], [0.03059, 0.4588, 0.003693, 0.06327, 0.05611, 0.1184, 0.05563, 0.8345, 0.9925, 0.9849, 0.995, 0.9991, 0.9496, 0.9264, 1.0, 0.9267]): _vg.add([_i], _w, 'REPLACE')
_vg = ob_cube.vertex_groups.new(name='Bone.024')
for _i, _w in zip([19, 156, 162, 163, 165, 166, 167, 168, 169, 170, 171, 172, 173, 174, 175, 176, 177, 181, 182, 183, 184, 185, 186, 187, 188, 189, 190, 191, 192, 193, 196, 197, 239, 251, 252, 253, 254, 255, 256, 257, 258, 302], [0.004948, 0.02094, 0.1554, 0.08772, 0.01414, 0.6638, 0.2959, 0.002176, 0.1086, 0.7956, 0.6951, 0.05921, 0.1217, 0.538, 0.6742, 0.06277, 0.08815, 0.01287, 0.06472, 0.1339, 0.2374, 0.5676, 0.6572, 0.7302, 0.772, 0.7663, 0.02018, 0.08502, 0.558, 0.5568, 0.1056, 0.1364, 0.7501, 0.6364, 0.6975, 0.1365, 0.2035, 0.1107, 0.06561, 0.0164, 0.05634, 0.01176]): _vg.add([_i], _w, 'REPLACE')
_vg = ob_cube.vertex_groups.new(name='Bone.025')
for _i, _w in zip([166, 167, 170, 171, 174, 175, 184, 185, 186, 187, 188, 189, 192, 193, 239, 251, 252, 253, 254, 255, 256, 257, 258, 259, 260, 261, 262, 263, 264, 265, 266, 267], [0.04435, 0.07781, 0.113, 0.2029, 0.4219, 0.2716, 0.02104, 0.007184, 0.06448, 0.04874, 0.0897, 0.1183, 0.0083, 0.0337, 0.1437, 0.1939, 0.279, 0.8407, 0.7895, 0.8802, 0.9258, 0.9588, 0.943, 0.983, 0.9787, 0.98, 0.9804, 0.9835, 0.9858, 0.9904, 0.985, 0.9866]): _vg.add([_i], _w, 'REPLACE')
_vg = ob_cube.vertex_groups.new(name='Bone.026')
for _i, _w in zip([262, 263, 264, 265, 266, 267, 268, 269, 270, 271, 272, 273, 274, 275, 276, 277, 278, 279, 292, 293], [0.8501, 1.0, 0.8125, 1.0, 0.7954, 1.0, 0.6168, 0.6158, 0.3072, 0.2576, 0.3215, 0.2, 0.02512, 0.06562, 0.04631, 0.02331, 0.1342, 0.03656, 0.009154, 0.007449]): _vg.add([_i], _w, 'REPLACE')
_vg = ob_cube.vertex_groups.new(name='Bone.027')
for _i, _w in zip([268, 269, 270, 271, 272, 273, 274, 275, 276, 277, 278, 279, 281, 284, 285, 292, 293], [0.5271, 0.5464, 0.8379, 0.9293, 0.9358, 0.9614, 0.07569, 0.8089, 0.1733, 0.9059, 0.7695, 0.8655, 0.1125, 0.06569, 0.1151, 0.02086, 0.0801]): _vg.add([_i], _w, 'REPLACE')
_vg = ob_cube.vertex_groups.new(name='Bone.028')
for _i, _w in zip([275, 277, 278, 279, 280, 281, 282, 283, 284, 285, 286, 287, 288, 289, 290, 291], [0.05894, 0.05911, 0.0887, 0.1029, 0.1604, 0.8038, 0.7017, 0.8201, 0.7887, 0.812, 0.5185, 0.5243, 0.1719, 0.1394, 0.1124, 0.1027]): _vg.add([_i], _w, 'REPLACE')
_vg = ob_cube.vertex_groups.new(name='Bone.029')
for _i, _w in zip([281, 282, 283, 284, 285, 286, 287, 288, 289, 290, 291], [0.005704, 0.1876, 0.1539, 0.02738, 0.05288, 0.4534, 0.4664, 0.8057, 0.8554, 0.8785, 0.8941]): _vg.add([_i], _w, 'REPLACE')
_vg = ob_cube.vertex_groups.new(name='Bone.030')
for _i, _w in zip([268, 270, 274, 275, 276, 278, 280, 281, 282, 284, 292, 293, 294, 331, 332, 334], [0.03423, 0.06337, 0.8347, 0.06225, 0.8258, 0.1332, 0.6217, 0.03083, 0.08374, 0.086, 0.8189, 0.837, 0.168, 0.06365, 0.08576, 0.07114]): _vg.add([_i], _w, 'REPLACE')
_vg = ob_cube.vertex_groups.new(name='Bone.031')
for _i, _w in zip([274, 280, 292, 293, 294, 295, 296, 297, 298, 331, 332, 333, 334], [0.04366, 0.1698, 0.1288, 0.0671, 0.8087, 0.9901, 0.9828, 0.9926, 0.9977, 0.9234, 0.9064, 0.992, 0.9064]): _vg.add([_i], _w, 'REPLACE')
_vg = ob_cube.vertex_groups.new(name='Bone.013')
for _i, _w in zip([0, 1, 2, 3, 12, 13, 14, 15, 28, 29, 32, 33, 35, 36, 37, 38, 39, 40, 41, 42, 43, 44, 45, 46, 155, 158, 159, 178, 179, 198, 199, 200, 201, 204, 205, 210], [0.2005, 0.1941, 0.02976, 0.02442, 0.169, 0.174, 0.0126, 0.0204, 0.9271, 0.9188, 0.9034, 0.9213, 0.9438, 0.933, 0.9289, 0.931, 0.926, 0.9441, 0.03749, 0.08173, 0.09874, 0.06871, 0.09852, 0.02798, 0.006231, 0.1025, 0.1077, 0.04032, 0.03331, 0.03695, 0.03954, 0.8172, 0.8417, 0.1394, 0.1307, 0.007144]): _vg.add([_i], _w, 'REPLACE')
_vg = ob_cube.vertex_groups.new(name='Bone.014')
for _i, _w in zip([35, 36, 37, 38, 39, 40, 41, 42, 43, 44, 45, 46, 47, 48, 49, 50, 51, 52, 54, 55, 57], [0.05348, 0.06412, 0.06494, 0.06192, 0.07033, 0.05319, 0.9455, 0.9135, 0.9029, 0.904, 0.8988, 0.9443, 0.1454, 0.8246, 0.8241, 0.1413, 0.9177, 0.05522, 0.09744, 0.1316, 0.1096]): _vg.add([_i], _w, 'REPLACE')
_vg = ob_cube.vertex_groups.new(name='Bone.015')
for _i, _w in zip([30, 31, 34, 47, 48, 49, 50, 51, 52, 53, 54, 55, 56, 57, 59, 60, 61, 62, 63, 64, 66], [0.1171, 0.1342, 0.1379, 0.7979, 0.1603, 0.1611, 0.7928, 0.0733, 0.8955, 0.0602, 0.7738, 0.722, 0.08899, 0.7997, 0.03438, 0.4874, 0.4775, 0.0531, 0.4905, 0.01769, 0.01904]): _vg.add([_i], _w, 'REPLACE')
_vg = ob_cube.vertex_groups.new(name='Bone.016')
for _i, _w in zip([30, 31, 34, 47, 50, 52, 53, 54, 55, 56, 57, 59, 60, 61, 62, 63, 64, 65, 66, 68, 69, 70, 71, 72, 76, 77], [0.8337, 0.8166, 0.8178, 0.05522, 0.06264, 0.04393, 0.9274, 0.1281, 0.145, 0.8971, 0.09011, 0.9485, 0.4995, 0.5017, 0.9357, 0.4988, 0.9597, 0.9721, 0.9177, 0.9568, 0.9285, 0.9634, 0.05076, 0.03683, 0.0281, 0.06116]): _vg.add([_i], _w, 'REPLACE')
_vg = ob_cube.vertex_groups.new(name='Bone.017')
for _i, _w in zip([30, 31, 58, 65, 66, 68, 69, 70, 71, 72, 73, 74, 75, 76, 77, 78], [0.02258, 0.006493, 0.9788, 0.007129, 0.03767, 0.02717, 0.05504, 0.01374, 0.9453, 0.9502, 1.003, 0.9865, 0.991, 0.9625, 0.9376, 0.9769]): _vg.add([_i], _w, 'REPLACE')
_vg = ob_cube.vertex_groups.new(name='Bone.019')
for _i, _w in zip([154, 155, 156, 157, 158, 159, 178, 179, 198, 199, 200, 201, 204, 205, 207, 208, 209, 210, 211, 212, 213, 214, 215, 216, 217, 218], [0.1698, 0.1601, 0.01047, 0.005558, 0.01387, 0.01117, 0.1252, 0.1323, 0.8887, 0.8799, 0.1199, 0.1071, 0.784, 0.807, 0.9408, 0.9289, 0.9093, 0.9071, 0.9196, 0.9422, 0.04041, 0.0828, 0.09529, 0.06555, 0.09832, 0.02973]): _vg.add([_i], _w, 'REPLACE')
_vg = ob_cube.vertex_groups.new(name='Bone.020')
for _i, _w in zip([207, 208, 209, 210, 211, 212, 213, 214, 215, 216, 217, 218, 219, 220, 221, 222, 223, 224, 226, 227, 229], [0.05496, 0.06566, 0.06347, 0.06088, 0.07126, 0.05425, 0.9367, 0.908, 0.9037, 0.9059, 0.8955, 0.9416, 0.09366, 0.51, 0.8155, 0.1394, 0.8518, 0.0374, 0.07047, 0.1283, 0.09609]): _vg.add([_i], _w, 'REPLACE')
_vg = ob_cube.vertex_groups.new(name='Bone.021')
for _i, _w in zip([202, 203, 206, 219, 220, 221, 222, 223, 224, 225, 226, 227, 228, 229, 231, 232, 233, 234, 235, 236, 238], [0.1201, 0.1354, 0.1447, 0.8508, 0.4807, 0.1698, 0.7945, 0.1404, 0.9075, 0.062, 0.8015, 0.7251, 0.0899, 0.8136, 0.03506, 0.4904, 0.478, 0.05347, 0.4919, 0.01783, 0.02007]): _vg.add([_i], _w, 'REPLACE')
_vg = ob_cube.vertex_groups.new(name='Bone.022')
for _i, _w in zip([202, 203, 206, 219, 222, 224, 225, 226, 227, 228, 229, 231, 232, 233, 234, 235, 236, 237, 238, 240, 241, 242, 243, 244, 248, 249], [0.834, 0.8161, 0.8181, 0.05409, 0.06284, 0.04311, 0.9282, 0.1274, 0.1452, 0.8964, 0.08975, 0.9488, 0.4994, 0.5017, 0.9353, 0.4988, 0.9599, 0.9726, 0.9171, 0.9571, 0.9281, 0.9635, 0.05111, 0.03616, 0.02758, 0.0615]): _vg.add([_i], _w, 'REPLACE')
_vg = ob_cube.vertex_groups.new(name='Bone.023')
for _i, _w in zip([202, 203, 230, 237, 238, 240, 241, 242, 243, 244, 245, 246, 247, 248, 249, 250], [0.02238, 0.006683, 0.9791, 0.006583, 0.03825, 0.02677, 0.05526, 0.01352, 0.9449, 0.9506, 1.004, 0.9862, 0.9912, 0.9627, 0.9373, 0.977]): _vg.add([_i], _w, 'REPLACE')
_vg = ob_cube.vertex_groups.new(name='Bone.032')
_m = ob_cube.modifiers.new('Armature', 'ARMATURE')
_m.object = ob_armature

# ---- collection membership
col_collection_1.objects.link(ob_armature)
col_collection_1.objects.link(ob_cube_015)
col_collection_1.objects.link(ob_cube_014)
col_collection_1.objects.link(ob_cube_002)
col_collection_1.objects.link(ob_cube_005)
col_collection_1.objects.link(ob_cube_006)
col_collection_1.objects.link(ob_cube_004)
col_collection_1.objects.link(ob_cube_003)
col_collection_1.objects.link(ob_cube_011)
col_collection_1.objects.link(ob_cube_009)
col_collection_1.objects.link(ob_cube_010)
col_collection_1.objects.link(ob_cube_012)
col_collection_1.objects.link(ob_cube_013)
col_collection_1.objects.link(ob_cube_008)
col_collection_1.objects.link(ob_cube_007)
col_collection_1.objects.link(ob_cube_001)
col_collection_1.objects.link(ob_cube)

# ---- scene / render settings (as saved in the file)
scene.frame_start = 1; scene.frame_end = 55; scene.frame_set(1)
scene.render.engine = 'BLENDER_EEVEE_NEXT'
scene.render.resolution_percentage = 50
scene.render.dither_intensity = 0.0
scene.cycles.use_denoising = False
scene.cycles.samples = 10
scene.cycles.sampling_pattern = 'TABULATED_SOBOL'
scene.cycles.light_sampling_threshold = 0.0
scene.cycles.use_adaptive_sampling = False
scene.cycles.use_light_tree = False
scene.cycles.blur_glossy = 0.0
scene.cycles.pixel_filter_type = 'GAUSSIAN'
scene.cycles.sample_clamp_indirect = 0.0
scene.view_settings.view_transform = 'Standard'
bpy.context.view_layer.update()

# ---- added for rendering (the .blend has no active camera and no usable light): camera, sun
cam_auto = bpy.data.cameras.new('AutoCamera')
cam_auto.lens = 50.0
cam_auto.sensor_width = 36.0
cam_auto.clip_end = 1000.0
ob_auto_camera = bpy.data.objects.new('AutoCamera', cam_auto)
scene.collection.objects.link(ob_auto_camera)
ob_auto_camera.location = (9.65742, -13.3759, 11.6925)
ob_auto_camera.rotation_euler = (1.09748, -7.21219e-08, 0.694738)
scene.camera = ob_auto_camera
light_auto_sun = bpy.data.lights.new('AutoSun', 'SUN')
light_auto_sun.energy = 3.0
light_auto_sun.angle = 0.0523599
ob_auto_sun = bpy.data.objects.new('AutoSun', light_auto_sun)
scene.collection.objects.link(ob_auto_sun)
ob_auto_sun.rotation_euler = (0.872665, 0.174533, 0.523599)
bpy.context.view_layer.update()
